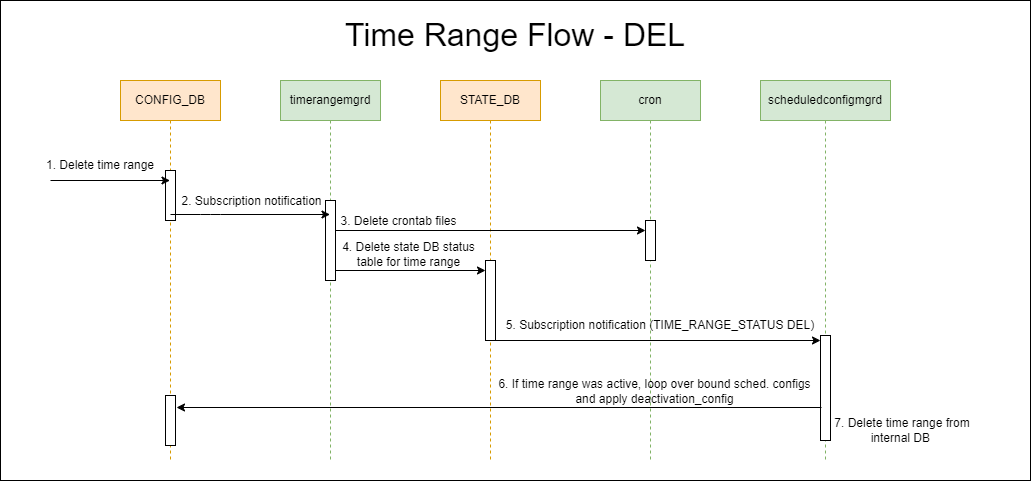

The diagram above was exported from draw.io. Its source (the exported page's mxGraphModel, read from the mxfile embedded in the PNG):
<mxGraphModel dx="1124" dy="1238" grid="1" gridSize="10" guides="1" tooltips="1" connect="1" arrows="1" fold="1" page="1" pageScale="1" pageWidth="850" pageHeight="1100" math="0" shadow="0">
  <root>
    <mxCell id="0" />
    <mxCell id="1" parent="0" />
    <mxCell id="79" value="" style="rounded=0;whiteSpace=wrap;html=1;" parent="1" vertex="1">
      <mxGeometry y="20" width="1030" height="480" as="geometry" />
    </mxCell>
    <mxCell id="7" value="CONFIG_DB" style="shape=umlLifeline;perimeter=lifelinePerimeter;whiteSpace=wrap;html=1;container=1;collapsible=0;recursiveResize=0;outlineConnect=0;fillColor=#ffe6cc;strokeColor=#d79b00;" parent="1" vertex="1">
      <mxGeometry x="120" y="100" width="100" height="380" as="geometry" />
    </mxCell>
    <mxCell id="8" value="" style="html=1;points=[];perimeter=orthogonalPerimeter;" parent="7" vertex="1">
      <mxGeometry x="45" y="90" width="10" height="50" as="geometry" />
    </mxCell>
    <mxCell id="80" value="" style="html=1;points=[];perimeter=orthogonalPerimeter;" parent="7" vertex="1">
      <mxGeometry x="45" y="315" width="10" height="50" as="geometry" />
    </mxCell>
    <mxCell id="9" value="&lt;font style=&quot;font-size: 32px;&quot;&gt;Time Range Flow - DEL&lt;/font&gt;" style="text;html=1;strokeColor=none;fillColor=none;align=center;verticalAlign=middle;whiteSpace=wrap;rounded=0;" parent="1" vertex="1">
      <mxGeometry x="315" y="40" width="400" height="30" as="geometry" />
    </mxCell>
    <mxCell id="10" value="timerangemgrd" style="shape=umlLifeline;perimeter=lifelinePerimeter;whiteSpace=wrap;html=1;container=1;collapsible=0;recursiveResize=0;outlineConnect=0;fillColor=#d5e8d4;strokeColor=#82b366;" parent="1" vertex="1">
      <mxGeometry x="280" y="100" width="100" height="380" as="geometry" />
    </mxCell>
    <mxCell id="13" value="cron" style="shape=umlLifeline;perimeter=lifelinePerimeter;whiteSpace=wrap;html=1;container=1;collapsible=0;recursiveResize=0;outlineConnect=0;fillColor=#d5e8d4;strokeColor=#82b366;" parent="1" vertex="1">
      <mxGeometry x="600" y="100" width="100" height="380" as="geometry" />
    </mxCell>
    <mxCell id="15" style="edgeStyle=none;html=1;exitX=0.1;exitY=0.088;exitDx=0;exitDy=0;exitPerimeter=0;" parent="1" edge="1">
      <mxGeometry relative="1" as="geometry">
        <mxPoint x="485" y="290" as="targetPoint" />
        <mxPoint x="325" y="290" as="sourcePoint" />
      </mxGeometry>
    </mxCell>
    <mxCell id="17" value="STATE_DB" style="shape=umlLifeline;perimeter=lifelinePerimeter;whiteSpace=wrap;html=1;container=1;collapsible=0;recursiveResize=0;outlineConnect=0;fillColor=#ffe6cc;strokeColor=#d79b00;" parent="1" vertex="1">
      <mxGeometry x="440" y="100" width="100" height="380" as="geometry" />
    </mxCell>
    <mxCell id="21" value="" style="html=1;points=[];perimeter=orthogonalPerimeter;" parent="17" vertex="1">
      <mxGeometry x="45" y="180" width="10" height="80" as="geometry" />
    </mxCell>
    <mxCell id="5" style="edgeStyle=none;html=1;" parent="1" target="7" edge="1">
      <mxGeometry relative="1" as="geometry">
        <mxPoint x="260" y="230" as="targetPoint" />
        <mxPoint x="50" y="200" as="sourcePoint" />
      </mxGeometry>
    </mxCell>
    <mxCell id="11" value="" style="html=1;points=[];perimeter=orthogonalPerimeter;" parent="1" vertex="1">
      <mxGeometry x="325" y="220" width="10" height="80" as="geometry" />
    </mxCell>
    <mxCell id="12" style="edgeStyle=none;html=1;startArrow=none;" parent="1" edge="1">
      <mxGeometry relative="1" as="geometry">
        <mxPoint x="329.5" y="234" as="targetPoint" />
        <mxPoint x="170" y="234" as="sourcePoint" />
        <Array as="points">
          <mxPoint x="210" y="234" />
        </Array>
      </mxGeometry>
    </mxCell>
    <mxCell id="32" value="2. Subscription notification" style="edgeLabel;html=1;align=center;verticalAlign=middle;resizable=0;points=[];fontSize=12;" parent="12" vertex="1" connectable="0">
      <mxGeometry x="-0.3563" y="-1" relative="1" as="geometry">
        <mxPoint x="29" y="-15" as="offset" />
      </mxGeometry>
    </mxCell>
    <mxCell id="63" value="1. Delete time range" style="text;html=1;strokeColor=none;fillColor=none;align=center;verticalAlign=middle;whiteSpace=wrap;rounded=0;" parent="1" vertex="1">
      <mxGeometry x="40" y="170" width="120" height="30" as="geometry" />
    </mxCell>
    <mxCell id="66" value="&lt;span style=&quot;background-color: rgb(255, 255, 255);&quot;&gt;4. Delete state DB status table for time range&lt;/span&gt;" style="text;html=1;strokeColor=none;fillColor=none;align=center;verticalAlign=middle;whiteSpace=wrap;rounded=0;" parent="1" vertex="1">
      <mxGeometry x="330.5" y="259" width="155" height="30" as="geometry" />
    </mxCell>
    <mxCell id="14" value="" style="html=1;points=[];perimeter=orthogonalPerimeter;" parent="1" vertex="1">
      <mxGeometry x="645" y="240" width="10" height="40" as="geometry" />
    </mxCell>
    <mxCell id="69" style="edgeStyle=none;html=1;exitX=0.1;exitY=0.088;exitDx=0;exitDy=0;exitPerimeter=0;" parent="1" edge="1">
      <mxGeometry relative="1" as="geometry">
        <mxPoint x="645" y="250" as="targetPoint" />
        <mxPoint x="335" y="250" as="sourcePoint" />
      </mxGeometry>
    </mxCell>
    <mxCell id="71" value="3. Delete crontab files" style="edgeLabel;html=1;align=center;verticalAlign=middle;resizable=0;points=[];fontSize=12;" parent="1" vertex="1" connectable="0">
      <mxGeometry x="396.9967469540792" y="239.9961036802467" as="geometry" />
    </mxCell>
    <mxCell id="72" value="scheduledconfigmgrd" style="shape=umlLifeline;perimeter=lifelinePerimeter;whiteSpace=wrap;html=1;container=1;collapsible=0;recursiveResize=0;outlineConnect=0;fillColor=#d5e8d4;strokeColor=#82b366;" parent="1" vertex="1">
      <mxGeometry x="760" y="100" width="130" height="380" as="geometry" />
    </mxCell>
    <mxCell id="75" value="" style="html=1;points=[];perimeter=orthogonalPerimeter;" parent="72" vertex="1">
      <mxGeometry x="60" y="255" width="10" height="105" as="geometry" />
    </mxCell>
    <mxCell id="74" style="edgeStyle=none;html=1;exitX=0.1;exitY=0.088;exitDx=0;exitDy=0;exitPerimeter=0;" parent="1" edge="1">
      <mxGeometry relative="1" as="geometry">
        <mxPoint x="820" y="360" as="targetPoint" />
        <mxPoint x="495" y="360" as="sourcePoint" />
      </mxGeometry>
    </mxCell>
    <mxCell id="77" style="edgeStyle=none;html=1;exitX=0.1;exitY=0.088;exitDx=0;exitDy=0;exitPerimeter=0;" parent="1" edge="1">
      <mxGeometry relative="1" as="geometry">
        <mxPoint x="176" y="427" as="targetPoint" />
        <mxPoint x="821" y="427" as="sourcePoint" />
      </mxGeometry>
    </mxCell>
    <mxCell id="59" value="6. If time range was active, loop over bound sched. configs and apply deactivation_config" style="text;html=1;strokeColor=none;fillColor=none;align=center;verticalAlign=middle;whiteSpace=wrap;rounded=0;" parent="1" vertex="1">
      <mxGeometry x="490" y="401" width="329" height="20" as="geometry" />
    </mxCell>
    <mxCell id="61" value="5. Subscription notification (TIME_RANGE_STATUS DEL)" style="text;html=1;strokeColor=none;fillColor=none;align=center;verticalAlign=middle;whiteSpace=wrap;rounded=0;" parent="1" vertex="1">
      <mxGeometry x="500" y="330" width="320" height="30" as="geometry" />
    </mxCell>
    <mxCell id="62" value="7. Delete time range from internal DB&amp;nbsp;" style="text;html=1;strokeColor=none;fillColor=none;align=center;verticalAlign=middle;whiteSpace=wrap;rounded=0;" parent="1" vertex="1">
      <mxGeometry x="827" y="440" width="150" height="20" as="geometry" />
    </mxCell>
  </root>
</mxGraphModel>